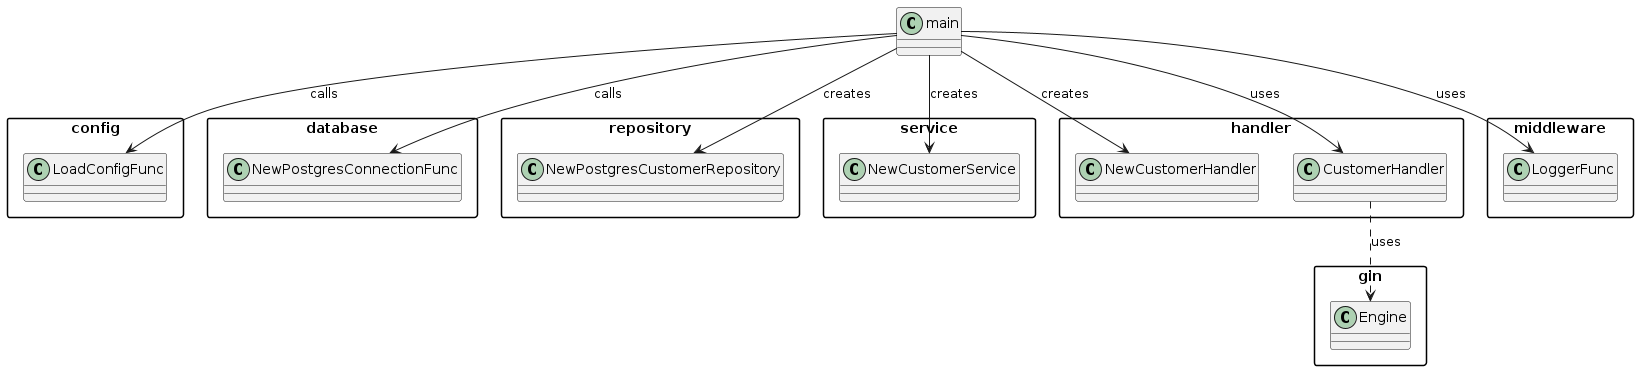

The diagram above was rendered by PlantUML. Its source (embedded in the PNG):
@startuml
' Define a skin for better visuals
skinparam classAttributeIconSize 0
skinparam packageStyle rectangle

' Dependencies between packages/components
main --> config.LoadConfigFunc : calls
main --> database.NewPostgresConnectionFunc : calls
main --> repository.NewPostgresCustomerRepository : creates
main --> service.NewCustomerService : creates
main --> handler.NewCustomerHandler : creates
main --> handler.CustomerHandler : uses
main --> middleware.LoggerFunc : uses

handler.CustomerHandler ..> gin.Engine : uses

@enduml